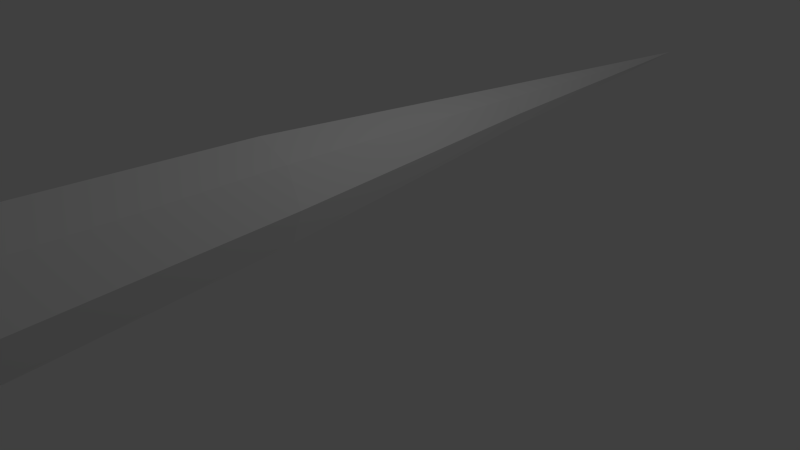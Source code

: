 # Source: icicle.blend  (saved by Blender 2.72.0; exported with 4.5.12 LTS)
import bpy
from mathutils import Matrix  # noqa: F401  (used for matrix-valued properties, if any)

bpy.ops.wm.read_factory_settings(use_empty=True)
scene = bpy.context.scene
scene.name = 'Scene'

# ---- collections
col_collection_1 = bpy.data.collections.new('Collection 1'); scene.collection.children.link(col_collection_1)

# ---- world
world_world = bpy.data.worlds.new('World'); scene.world = world_world
world_world.color = (0.05088, 0.05088, 0.05088)
world_world.use_sun_shadow = False
world_world.sun_shadow_jitter_overblur = 0.0
world_world.cycles.sampling_method = 'MANUAL'
world_world.cycles.sample_map_resolution = 256

# ---- cameras
cam_camera = bpy.data.cameras.new('Camera')
cam_camera.clip_end = 100.0
cam_camera.lens = 35.0
cam_camera.sensor_width = 32.0
cam_camera.sensor_height = 18.0
cam_camera.ortho_scale = 7.314
cam_camera.dof.focus_distance = 0.0
cam_camera.dof.aperture_fstop = 128.0

# ---- lights
light_lamp = bpy.data.lights.new('Lamp', 'POINT')
light_lamp.transmission_factor = 0.0
light_lamp.cutoff_distance = 30.0
light_lamp.energy = 100.0
light_lamp.shadow_buffer_clip_start = 1.001
light_lamp.shadow_soft_size = 0.1
light_lamp.shadow_maximum_resolution = 0.006
light_lamp.use_absolute_resolution = True
light_lamp.cycles.use_multiple_importance_sampling = False

# ---- meshes
me_cylinder = bpy.data.meshes.new('Cylinder')
me_cylinder.from_pydata([(-1.327, -6.966, 0.9382), (-0.3887, -6.966, 0.0), (-2.265, -6.966, 2.384e-07), (-1.327, -6.966, -0.9382), (-0.6635, -6.966, -0.6634), (-1.99, -6.966, -0.6634), (-0.6635, -6.966, 0.6634), (-1.99, -6.966, 0.6634), (-1.327, 6.757, 1.192e-07), (-1.422, -1.641, 0.7547), (-1.885, -1.641, 0.5632), (-0.96, -1.641, 0.5632), (-0.7684, -1.641, 0.1008), (-0.96, -1.641, -0.3616), (-1.422, -1.641, -0.5531), (-1.885, -1.641, -0.3616), (-2.076, -1.641, 0.1008), (-1.55, 2.558, 0.1368), (-1.327, 2.558, 0.2293), (-1.103, 2.558, 0.1368), (-1.011, 2.558, -0.08671), (-1.103, 2.558, -0.3102), (-1.327, 2.558, -0.4028), (-1.55, 2.558, -0.3102), (-1.643, 2.558, -0.08671)], [], [(5, 6, 2), (5, 1, 6), (1, 5, 3), (3, 4, 1), (6, 0, 2), (0, 7, 2), (0, 9, 10, 7), (6, 11, 9, 0), (1, 12, 11, 6), (4, 13, 12, 1), (3, 14, 13, 4), (5, 15, 14, 3), (2, 16, 15, 5), (7, 10, 16, 2), (9, 18, 17, 10), (11, 19, 18, 9), (12, 20, 19, 11), (13, 21, 20, 12), (14, 22, 21, 13), (15, 23, 22, 14), (16, 24, 23, 15), (10, 17, 24, 16), (18, 8, 17), (19, 8, 18), (20, 8, 19), (21, 8, 20), (22, 8, 21), (23, 8, 22), (24, 8, 23), (17, 8, 24)])
me_cylinder.use_remesh_preserve_volume = False
me_cylinder.use_remesh_preserve_attributes = False
me_cylinder.use_mirror_vertex_groups = False
me_cylinder.update()

# ---- objects
ob_cylinder = bpy.data.objects.new('Cylinder', me_cylinder)
ob_lamp = bpy.data.objects.new('Lamp', light_lamp)
ob_camera = bpy.data.objects.new('Camera', cam_camera)

# ---- transforms, parenting, visibility, modifiers, constraints
ob_cylinder.location = (0.0, 0.0, 0.0)
ob_cylinder.rotation_euler = (-0.0, 1.571, 0.0)
ob_cylinder.lineart.crease_threshold = 0.0
ob_lamp.location = (4.076, 1.005, 5.904)
ob_lamp.rotation_euler = (0.6503, 0.05522, 1.866)
ob_lamp.lock_rotations_4d = False
ob_lamp.empty_display_type = 'ARROWS'
ob_lamp.color = (0.0, 0.0, 0.0, 0.0)
ob_lamp.lineart.crease_threshold = 0.0
ob_camera.location = (7.481, -6.508, 5.344)
ob_camera.rotation_euler = (1.109, 0.01082, 0.8149)
ob_camera.lock_rotations_4d = False
ob_camera.empty_display_type = 'ARROWS'
ob_camera.color = (0.0, 0.0, 0.0, 0.0)
ob_camera.display_type = 'WIRE'
ob_camera.lineart.crease_threshold = 0.0

# ---- collection membership
col_collection_1.objects.link(ob_cylinder)
col_collection_1.objects.link(ob_lamp)
col_collection_1.objects.link(ob_camera)

# ---- scene / render settings (as saved in the file)
scene.camera = ob_camera
scene.frame_start = 1; scene.frame_end = 250; scene.frame_set(1)
scene.render.engine = 'BLENDER_EEVEE_NEXT'
scene.render.resolution_percentage = 50
scene.render.dither_intensity = 0.0
scene.cycles.use_denoising = False
scene.cycles.samples = 10
scene.cycles.sampling_pattern = 'TABULATED_SOBOL'
scene.cycles.light_sampling_threshold = 0.0
scene.cycles.use_adaptive_sampling = False
scene.cycles.use_light_tree = False
scene.cycles.blur_glossy = 0.0
scene.cycles.pixel_filter_type = 'GAUSSIAN'
scene.cycles.sample_clamp_indirect = 0.0
scene.view_settings.view_transform = 'Standard'
bpy.context.view_layer.update()
